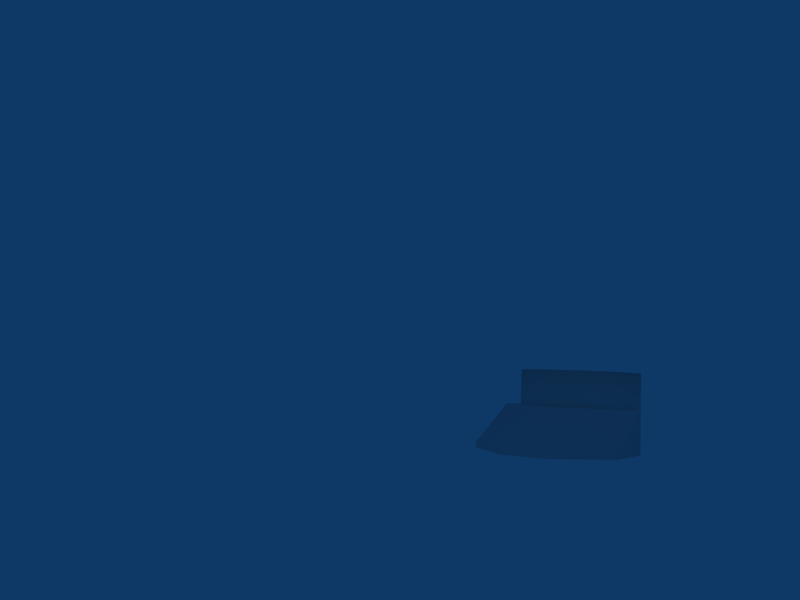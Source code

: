 # Source: maingunhighmount.blend  (saved by Blender 2.48.0; exported with 4.5.12 LTS)
import bpy
from mathutils import Matrix  # noqa: F401  (used for matrix-valued properties, if any)

bpy.ops.wm.read_factory_settings(use_empty=True)
scene = bpy.context.scene
scene.name = 'Scene'

# ---- collections
col_collection_1 = bpy.data.collections.new('Collection 1'); scene.collection.children.link(col_collection_1)

# ---- materials (node trees are filled in below, after node groups)
mat_material = bpy.data.materials.new('Material')
mat_material.alpha_threshold = 0.0
mat_material.roughness = 0.5
mat_material.line_color = (0.0, 0.0, 0.0, 1.0)

# ---- material node trees

# ---- world
world_world = bpy.data.worlds.new('World'); scene.world = world_world
world_world.color = (0.05656, 0.2208, 0.4)
world_world.use_sun_shadow = False
world_world.sun_shadow_jitter_overblur = 0.0
world_world.cycles.sampling_method = 'MANUAL'
world_world.cycles.sample_map_resolution = 256

# ---- cameras
cam_camera_001 = bpy.data.cameras.new('Camera.001')
cam_camera_001.passepartout_alpha = 0.2
cam_camera_001.clip_end = 100.0
cam_camera_001.lens = 35.0
cam_camera_001.show_passepartout = False
cam_camera_001.show_safe_areas = True
cam_camera_001.dof.focus_distance = 0.0
cam_camera_001.dof.aperture_fstop = 128.0

# ---- lights
light_lamp = bpy.data.lights.new('Lamp', 'POINT')
light_lamp.transmission_factor = 0.0
light_lamp.energy = 100.0
light_lamp.shadow_buffer_clip_start = 0.5
light_lamp.shadow_soft_size = 1.0
light_lamp.shadow_maximum_resolution = 0.006
light_lamp.use_absolute_resolution = True
light_lamp.cycles.use_multiple_importance_sampling = False

# ---- meshes
me_tube = bpy.data.meshes.new('Tube')
me_tube.from_pydata([(0.8492, 0.6078, -1.363), (1.036, 0.3289, -1.363), (1.101, -2.384e-07, -1.363), (1.036, -0.3289, -1.363), (0.8492, -0.6078, -1.363), (0.5704, -0.7941, -1.363), (0.2415, -0.8595, -1.363), (-0.08744, -0.7941, -1.363), (-0.3663, -0.6078, -1.363), (-0.5526, -0.3289, -1.363), (-0.618, -2.384e-07, -1.363), (-0.5526, 0.3289, -1.363), (-0.3663, 0.6078, -1.363), (-0.08744, 0.7941, -1.363), (0.2415, 0.8595, -1.363), (0.5704, 0.7941, -1.363), (0.8492, 0.6078, 0.1187), (1.036, 0.3289, 0.1187), (1.101, -1.192e-06, 0.1187), (1.036, -0.3289, 0.1187), (0.8492, -0.6078, 0.1187), (0.5704, -0.7941, 0.1187), (0.2415, -0.8595, 0.1187), (-0.08744, -0.7941, 0.1187), (-0.3663, -0.6078, 0.1187), (-0.5526, -0.3289, 0.1187), (-0.618, 2.146e-06, 0.1187), (-0.5526, 0.3289, 0.1187), (-0.3663, 0.6078, 0.1187), (-0.08743, 0.7941, 0.1187), (0.2415, 0.8595, 0.1187), (0.5704, 0.7941, 0.1187), (1.032, 0.7901, -1.363), (1.274, 0.4276, -1.363), (1.359, -2.384e-07, -1.363), (1.274, -0.4276, -1.363), (1.032, -0.7901, -1.363), (0.6691, -1.032, -1.363), (0.2415, -1.117, -1.363), (-0.1861, -1.032, -1.363), (-0.5486, -0.7901, -1.363), (-0.7908, -0.4276, -1.363), (-0.8759, -2.384e-07, -1.363), (-0.7908, 0.4276, -1.363), (-0.5486, 0.7901, -1.363), (-0.1861, 1.032, -1.363), (0.2415, 1.117, -1.363), (0.6691, 1.032, -1.363), (1.032, 0.7901, 0.1187), (1.274, 0.4276, 0.1187), (1.359, -1.669e-06, 0.1187), (1.274, -0.4276, 0.1187), (1.032, -0.7901, 0.1187), (0.6691, -1.032, 0.1187), (0.2415, -1.117, 0.1187), (-0.1861, -1.032, 0.1187), (-0.5486, -0.7901, 0.1187), (-0.7908, -0.4276, 0.1187), (-0.8759, 2.623e-06, 0.1187), (-0.7908, 0.4276, 0.1187), (-0.5486, 0.7901, 0.1187), (-0.1861, 1.032, 0.1187), (0.2415, 1.117, 0.1187), (0.6691, 1.032, 0.1187), (2.771, 0.4687, -1.347), (2.771, -0.3313, -1.347), (1.571, -0.3313, -1.347), (1.571, 0.4687, -1.347), (2.771, 0.4687, -1.247), (2.771, -0.3313, -1.247), (1.571, -0.3313, -0.5467), (1.571, 0.4687, -0.5467), (0.5707, 1.269, -0.5467), (1.771, 1.269, -1.247), (0.5707, 1.269, -1.347), (1.771, 1.269, -1.347), (0.6707, -1.331, -0.5467), (1.871, -1.331, -1.247), (0.6707, -1.331, -1.347), (1.871, -1.331, -1.347), (1.171, -0.3502, -0.5467), (0.2712, -1.071, -0.5467), (0.2712, -1.071, -1.347), (1.171, -0.3502, -1.347), (1.171, 0.4498, -1.347), (0.1712, 1.05, -1.347), (0.1712, 1.05, -0.5467), (1.171, 0.4498, -0.5467)], [], [(0, 1, 17, 16), (1, 2, 18, 17), (2, 3, 19, 18), (3, 4, 20, 19), (4, 5, 21, 20), (5, 6, 22, 21), (6, 7, 23, 22), (7, 8, 24, 23), (8, 9, 25, 24), (9, 10, 26, 25), (10, 11, 27, 26), (11, 12, 28, 27), (12, 13, 29, 28), (13, 14, 30, 29), (14, 15, 31, 30), (15, 0, 16, 31), (32, 48, 49, 33), (33, 49, 50, 34), (34, 50, 51, 35), (35, 51, 52, 36), (36, 52, 53, 37), (37, 53, 54, 38), (38, 54, 55, 39), (39, 55, 56, 40), (40, 56, 57, 41), (41, 57, 58, 42), (42, 58, 59, 43), (43, 59, 60, 44), (44, 60, 61, 45), (45, 61, 62, 46), (46, 62, 63, 47), (47, 63, 48, 32), (18, 19, 51, 50), (19, 20, 52, 51), (17, 18, 50, 49), (16, 17, 49, 48), (16, 48, 63, 31), (30, 31, 63, 62), (29, 30, 62, 61), (28, 29, 61, 60), (27, 28, 60, 59), (26, 27, 59, 58), (25, 26, 58, 57), (24, 25, 57, 56), (23, 24, 56, 55), (22, 23, 55, 54), (21, 22, 54, 53), (20, 21, 53, 52), (1, 33, 34, 2), (2, 34, 35, 3), (3, 35, 36, 4), (4, 36, 37, 5), (5, 37, 38, 6), (6, 38, 39, 7), (7, 39, 40, 8), (8, 40, 41, 9), (9, 41, 42, 10), (10, 42, 43, 11), (11, 43, 44, 12), (12, 44, 45, 13), (13, 45, 46, 14), (14, 46, 47, 15), (0, 15, 47, 32), (0, 32, 33, 1), (66, 67, 64, 65), (68, 71, 70, 69), (64, 68, 69, 65), (68, 64, 75, 73), (71, 68, 73, 72), (64, 67, 74, 75), (74, 72, 73, 75), (65, 69, 77, 79), (69, 70, 76, 77), (66, 65, 79, 78), (79, 77, 76, 78), (76, 70, 80, 81), (78, 76, 81, 82), (66, 78, 82, 83), (74, 67, 84, 85), (72, 74, 85, 86), (71, 72, 86, 87), (70, 71, 87, 80), (67, 66, 83, 84), (80, 83, 82, 81), (84, 87, 86, 85), (83, 80, 87, 84)])
me_tube.polygons.foreach_set('use_smooth', [1, 1, 1, 1, 1, 1, 1, 1, 1, 1, 1, 1, 1, 1, 1, 1, 1, 1, 1, 1, 1, 1, 1, 1, 1, 1, 1, 1, 1, 1, 1, 1, 0, 0, 0, 0, 0, 0, 0, 0, 0, 0, 0, 0, 0, 0, 0, 0, 0, 0, 0, 0, 0, 0, 0, 0, 0, 0, 0, 0, 0, 0, 0, 0, 0, 0, 0, 0, 0, 0, 0, 0, 0, 0, 0, 0, 0, 0, 0, 0, 0, 0, 0, 0, 0, 0])
_uv = me_tube.uv_layers.new(name='UVTex')
_uv.uv.foreach_set('vector', [0.2881, 0.09455, 0.3254, 0.1102, 0.2726, 0.1896, 0.2699, 0.1881, 0.3254, 0.1102, 0.3537, 0.1387, 0.2746, 0.1922, 0.2726, 0.1896, 0.3537, 0.1387, 0.3691, 0.1758, 0.2757, 0.1952, 0.2746, 0.1922, 0.3691, 0.1758, 0.3692, 0.2161, 0.2756, 0.1984, 0.2757, 0.1952, 0.3692, 0.2161, 0.3539, 0.2534, 0.2742, 0.2012, 0.2756, 0.1984, 0.3539, 0.2534, 0.3254, 0.2821, 0.2718, 0.2032, 0.2742, 0.2012, 0.3254, 0.2821, 0.288, 0.2976, 0.2688, 0.2042, 0.2718, 0.2032, 0.288, 0.2976, 0.2475, 0.2976, 0.2656, 0.2039, 0.2688, 0.2042, 0.2475, 0.2976, 0.2102, 0.2821, 0.2627, 0.2024, 0.2656, 0.2039, 0.2102, 0.2821, 0.1816, 0.2535, 0.2606, 0.2, 0.2627, 0.2024, 0.1816, 0.2535, 0.1661, 0.2161, 0.2596, 0.1969, 0.2606, 0.2, 0.1661, 0.2161, 0.1662, 0.1757, 0.2598, 0.1936, 0.2596, 0.1969, 0.1662, 0.1757, 0.1817, 0.1383, 0.2613, 0.1908, 0.2598, 0.1936, 0.1817, 0.1383, 0.2103, 0.1098, 0.2637, 0.1887, 0.2613, 0.1908, 0.2103, 0.1098, 0.2477, 0.09438, 0.2667, 0.1878, 0.2637, 0.1887, 0.2477, 0.09438, 0.2881, 0.09455, 0.2699, 0.1881, 0.2667, 0.1878, 0.2497, 0.7116, 0.2889, 0.6989, 0.292, 0.7191, 0.2505, 0.7161, 0.2505, 0.7161, 0.292, 0.7191, 0.2875, 0.7391, 0.2496, 0.7206, 0.2496, 0.7206, 0.2875, 0.7391, 0.2757, 0.7568, 0.247, 0.7243, 0.247, 0.7243, 0.2757, 0.7568, 0.2571, 0.7688, 0.2432, 0.7268, 0.2432, 0.7268, 0.2571, 0.7688, 0.235, 0.7714, 0.2387, 0.7277, 0.2387, 0.7277, 0.235, 0.7714, 0.2143, 0.7657, 0.2342, 0.7267, 0.2342, 0.7267, 0.2143, 0.7657, 0.197, 0.7529, 0.2304, 0.7242, 0.2304, 0.7242, 0.197, 0.7529, 0.1854, 0.7338, 0.2279, 0.7203, 0.2279, 0.7203, 0.1854, 0.7338, 0.1832, 0.7114, 0.2271, 0.7158, 0.2271, 0.7158, 0.1832, 0.7114, 0.19, 0.6908, 0.2281, 0.7113, 0.2281, 0.7113, 0.19, 0.6908, 0.2033, 0.6744, 0.2307, 0.7075, 0.2307, 0.7075, 0.2033, 0.6744, 0.222, 0.6642, 0.2345, 0.705, 0.2345, 0.705, 0.222, 0.6642, 0.2433, 0.6623, 0.2391, 0.7042, 0.2391, 0.7042, 0.2433, 0.6623, 0.263, 0.6687, 0.2435, 0.7053, 0.2435, 0.7053, 0.263, 0.6687, 0.2788, 0.6813, 0.2472, 0.7078, 0.2472, 0.7078, 0.2788, 0.6813, 0.2889, 0.6989, 0.2497, 0.7116, 0.3038, 0.7459, 0.2895, 0.7707, 0.2757, 0.7568, 0.2875, 0.7391, 0.2895, 0.7707, 0.2647, 0.7903, 0.2571, 0.7688, 0.2757, 0.7568, 0.3077, 0.7199, 0.3038, 0.7459, 0.2875, 0.7391, 0.292, 0.7191, 0.307, 0.6926, 0.3077, 0.7199, 0.292, 0.7191, 0.2889, 0.6989, 0.307, 0.6926, 0.2889, 0.6989, 0.2788, 0.6813, 0.2903, 0.671, 0.2712, 0.6537, 0.2903, 0.671, 0.2788, 0.6813, 0.263, 0.6687, 0.2455, 0.6438, 0.2712, 0.6537, 0.263, 0.6687, 0.2433, 0.6623, 0.2156, 0.6441, 0.2455, 0.6438, 0.2433, 0.6623, 0.222, 0.6642, 0.1925, 0.6621, 0.2156, 0.6441, 0.222, 0.6642, 0.2033, 0.6744, 0.1741, 0.6821, 0.1925, 0.6621, 0.2033, 0.6744, 0.19, 0.6908, 0.1635, 0.7091, 0.1741, 0.6821, 0.19, 0.6908, 0.1832, 0.7114, 0.1635, 0.7411, 0.1635, 0.7091, 0.1832, 0.7114, 0.1854, 0.7338, 0.1831, 0.7662, 0.1635, 0.7411, 0.1854, 0.7338, 0.197, 0.7529, 0.2072, 0.7804, 0.1831, 0.7662, 0.197, 0.7529, 0.2143, 0.7657, 0.2331, 0.7904, 0.2072, 0.7804, 0.2143, 0.7657, 0.235, 0.7714, 0.2647, 0.7903, 0.2331, 0.7904, 0.235, 0.7714, 0.2571, 0.7688, 0.2478, 0.716, 0.2505, 0.7161, 0.2496, 0.7206, 0.2471, 0.7195, 0.2471, 0.7195, 0.2496, 0.7206, 0.247, 0.7243, 0.2451, 0.7224, 0.2451, 0.7224, 0.247, 0.7243, 0.2432, 0.7268, 0.2422, 0.7243, 0.2422, 0.7243, 0.2432, 0.7268, 0.2387, 0.7277, 0.2387, 0.725, 0.2387, 0.725, 0.2387, 0.7277, 0.2342, 0.7267, 0.2353, 0.7242, 0.2353, 0.7242, 0.2342, 0.7267, 0.2304, 0.7242, 0.2324, 0.7222, 0.2324, 0.7222, 0.2304, 0.7242, 0.2279, 0.7203, 0.2304, 0.7193, 0.2304, 0.7193, 0.2279, 0.7203, 0.2271, 0.7158, 0.2298, 0.7158, 0.2298, 0.7158, 0.2271, 0.7158, 0.2281, 0.7113, 0.2306, 0.7124, 0.2306, 0.7124, 0.2281, 0.7113, 0.2307, 0.7075, 0.2326, 0.7095, 0.2326, 0.7095, 0.2307, 0.7075, 0.2345, 0.705, 0.2355, 0.7076, 0.2355, 0.7076, 0.2345, 0.705, 0.2391, 0.7042, 0.239, 0.707, 0.239, 0.707, 0.2391, 0.7042, 0.2435, 0.7053, 0.2424, 0.7077, 0.2424, 0.7077, 0.2435, 0.7053, 0.2472, 0.7078, 0.2453, 0.7097, 0.2472, 0.7126, 0.2453, 0.7097, 0.2472, 0.7078, 0.2497, 0.7116, 0.2472, 0.7126, 0.2497, 0.7116, 0.2505, 0.7161, 0.2478, 0.716, 0.6525, 0.6397, 0.8339, 0.6397, 0.8339, 0.8211, 0.6525, 0.8211, 0.6525, 0.6397, 0.8339, 0.6397, 0.8339, 0.8211, 0.6525, 0.8211, 0.6525, 0.6397, 0.8339, 0.6397, 0.8339, 0.8211, 0.6525, 0.8211, 0.6525, 0.6397, 0.8339, 0.6397, 0.8339, 0.8211, 0.6525, 0.8211, 0.6525, 0.6397, 0.8339, 0.6397, 0.8339, 0.8211, 0.6525, 0.8211, 0.6525, 0.6397, 0.8339, 0.6397, 0.8339, 0.8211, 0.6525, 0.8211, 0.6525, 0.6397, 0.8339, 0.6397, 0.8339, 0.8211, 0.6525, 0.8211, 0.6525, 0.6397, 0.8339, 0.6397, 0.8339, 0.8211, 0.6525, 0.8211, 0.6525, 0.6397, 0.8339, 0.6397, 0.8339, 0.8211, 0.6525, 0.8211, 0.6525, 0.6397, 0.8339, 0.6397, 0.8339, 0.8211, 0.6525, 0.8211, 0.6525, 0.6397, 0.8339, 0.6397, 0.8339, 0.8211, 0.6525, 0.8211, 0.6525, 0.6397, 0.8339, 0.6397, 0.8339, 0.8211, 0.6525, 0.8211, 0.6525, 0.6397, 0.8339, 0.6397, 0.8339, 0.8211, 0.6525, 0.8211, 0.6525, 0.6397, 0.8339, 0.6397, 0.8339, 0.8211, 0.6525, 0.8211, 0.6525, 0.6397, 0.8339, 0.6397, 0.8339, 0.8211, 0.6525, 0.8211, 0.6525, 0.6397, 0.8339, 0.6397, 0.8339, 0.8211, 0.6525, 0.8211, 0.6525, 0.6397, 0.8339, 0.6397, 0.8339, 0.8211, 0.6525, 0.8211, 0.6525, 0.6397, 0.8339, 0.6397, 0.8339, 0.8211, 0.6525, 0.8211, 0.6525, 0.6397, 0.8339, 0.6397, 0.8339, 0.8211, 0.6525, 0.8211, 0.6525, 0.6397, 0.8339, 0.6397, 0.8339, 0.8211, 0.6525, 0.8211, 0.6525, 0.6397, 0.8339, 0.6397, 0.8339, 0.8211, 0.6525, 0.8211, 0.6525, 0.6397, 0.8339, 0.6397, 0.8339, 0.8211, 0.6525, 0.8211])
me_tube.materials.append(mat_material)
me_tube.use_remesh_preserve_volume = False
me_tube.use_remesh_preserve_attributes = False
me_tube.use_mirror_vertex_groups = False
me_tube.update()

# ---- objects
ob_tube = bpy.data.objects.new('Tube', me_tube)
ob_lamp = bpy.data.objects.new('Lamp', light_lamp)
ob_camera = bpy.data.objects.new('Camera', cam_camera_001)

# ---- transforms, parenting, visibility, modifiers, constraints
ob_tube.location = (0.7082, -0.001774, -1.26)
ob_tube.lock_rotations_4d = False
ob_tube.empty_display_type = 'ARROWS'
ob_tube.lineart.crease_threshold = 0.0
ob_lamp.location = (13.66, 4.243, 5.919)
ob_lamp.lock_rotations_4d = False
ob_lamp.empty_display_type = 'ARROWS'
ob_lamp.lineart.crease_threshold = 0.0
ob_camera.location = (15.23, 5.785, -1.448)
ob_camera.rotation_euler = (1.674, -0.03978, -4.101)
ob_camera.scale = (2.907, 2.907, 2.907)
ob_camera.lock_rotations_4d = False
ob_camera.empty_display_type = 'ARROWS'
ob_camera.lineart.crease_threshold = 0.0

# ---- collection membership
col_collection_1.objects.link(ob_tube)
col_collection_1.objects.link(ob_lamp)
col_collection_1.objects.link(ob_camera)

# ---- scene / render settings (as saved in the file)
scene.camera = ob_camera
scene.frame_start = 1; scene.frame_end = 250; scene.frame_set(1)
scene.render.engine = 'BLENDER_EEVEE_NEXT'
scene.render.image_settings.file_format = 'JPEG'
scene.render.image_settings.color_mode = 'RGB'
scene.render.image_settings.compression = 90
scene.render.resolution_x = 800
scene.render.resolution_y = 600
scene.render.pixel_aspect_x = 100.0
scene.render.pixel_aspect_y = 100.0
scene.render.fps = 25
scene.render.dither_intensity = 0.0
scene.render.use_compositing = False
scene.render.use_sequencer = False
scene.render.bake_margin = 2
scene.render.bake_bias = 0.0
scene.render.use_stamp_time = False
scene.render.use_stamp_date = False
scene.render.use_stamp_frame = False
scene.render.use_stamp_camera = False
scene.render.use_stamp_scene = False
scene.render.use_stamp_filename = False
scene.render.use_stamp_render_time = False
scene.render.stamp_font_size = 0
scene.cycles.use_denoising = False
scene.cycles.samples = 10
scene.cycles.sampling_pattern = 'TABULATED_SOBOL'
scene.cycles.light_sampling_threshold = 0.0
scene.cycles.use_adaptive_sampling = False
scene.cycles.use_light_tree = False
scene.cycles.blur_glossy = 0.0
scene.cycles.volume_bounces = 1
scene.cycles.pixel_filter_type = 'GAUSSIAN'
scene.cycles.sample_clamp_indirect = 0.0
scene.view_settings.view_transform = 'Raw'
bpy.context.view_layer.update()

